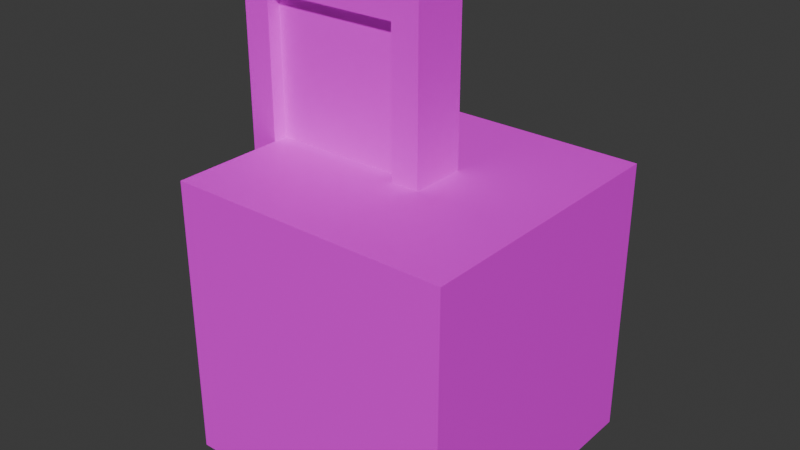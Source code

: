 # Source: blend_objects.blend  (saved by Blender 5.1.30; exported with 4.5.12 LTS)
import bpy
from mathutils import Matrix  # noqa: F401  (used for matrix-valued properties, if any)

bpy.ops.wm.read_factory_settings(use_empty=True)
scene = bpy.context.scene
scene.name = 'Scene'

# ---- collections
col_collection = bpy.data.collections.new('Collection'); scene.collection.children.link(col_collection)

# ---- images (referenced by path relative to the original .blend; pixels are not part of the script)
import os
ASSET_DIR = os.environ.get("B2B_ASSET_DIR", "")  # directory of the original .blend (textures are referenced by path, not embedded)
HERE = os.path.dirname(os.path.abspath(__file__))  # packed textures are extracted next to this script under _unpacked/

def load_image(name, relpath, width, height, colorspace="sRGB"):
    """Load a texture the original file referenced (path relative to the .blend, or extracted next to this script)."""
    p = next((c for c in (os.path.join(HERE, relpath), os.path.join(ASSET_DIR, relpath)) if relpath and os.path.exists(c)), "")
    if p:
        img = bpy.data.images.load(p, check_existing=True)
        img.name = name
    else:  # same state as the original file: an image datablock whose file is absent (Cycles renders it pink)
        img = bpy.data.images.new(name, width, height)
        img.source = "FILE"
        img.filepath = "//" + (relpath or name)
    img.colorspace_settings.name = colorspace
    return img
img_ase_objects_texture_png = load_image('ase_objects_texture.png', 'ase_objects_texture.png', 1024, 1024, 'sRGB')

# ---- materials (node trees are filled in below, after node groups)
mat_material_objects = bpy.data.materials.new('material_objects')

# ---- material node trees
mat_material_objects.use_nodes = True; mat_material_objects.node_tree.nodes.clear()
_N = mat_material_objects.node_tree.nodes; _L = mat_material_objects.node_tree.links
n0 = _N.new('ShaderNodeBsdfPrincipled'); n0.name = 'Principled BSDF'; n0.location = (-200, 100)
n1 = _N.new('ShaderNodeOutputMaterial'); n1.name = 'Material Output'; n1.location = (200, 100)
n2 = _N.new('ShaderNodeTexImage'); n2.name = 'Image Texture'; n2.location = (-490, 80)
n2.image = img_ase_objects_texture_png
n2.interpolation = 'Closest'
_L.new(n0.outputs[0], n1.inputs[0])
_L.new(n2.outputs[0], n0.inputs[0])
n1.is_active_output = True

# ---- world
world_world = bpy.data.worlds.new('World'); scene.world = world_world
world_world.use_nodes = True; world_world.node_tree.nodes.clear()
_N = world_world.node_tree.nodes; _L = world_world.node_tree.links
n0 = _N.new('ShaderNodeOutputWorld'); n0.name = 'World Output'; n0.location = (200, 100)
n1 = _N.new('ShaderNodeBackground'); n1.name = 'Background'; n1.location = (-200, 100)
n1.inputs[0].default_value = (0.05088, 0.05088, 0.05088, 1.0)
_L.new(n1.outputs[0], n0.inputs[0])
n0.is_active_output = True
world_world.color = (0.05088, 0.05088, 0.05088)
world_world.sun_shadow_jitter_overblur = 0.0

# ---- meshes
me_cube_001 = bpy.data.meshes.new('Cube.001')
me_cube_001.from_pydata([(-1.0, -0.1, 0.0), (-1.0, -0.1, 2.0), (-1.0, 0.1, 0.0), (-1.0, 0.1, 2.0), (0.0, -0.1, 0.0), (0.0, -0.1, 2.0), (0.0, 0.1, 0.0), (0.0, 0.1, 2.0)], [], [(0, 1, 3, 2), (2, 3, 7, 6), (6, 7, 5, 4), (4, 5, 1, 0), (2, 6, 4, 0), (7, 3, 1, 5)])
_uv = me_cube_001.uv_layers.new(name='UVMap')
_uv.uv.foreach_set('vector', [0.02344, 0.9297, 0.03906, 0.9297, 0.03906, 0.9453, 0.02344, 0.9453, 0.0, 0.875, 0.0, 1.0, 0.0625, 1.0, 0.0625, 0.875, 0.02344, 0.9297, 0.03906, 0.9297, 0.03906, 0.9453, 0.02344, 0.9453, 0.0625, 0.875, 0.0625, 1.0, 0.0, 1.0, 0.0, 0.875, 0.02344, 0.9297, 0.03906, 0.9297, 0.03906, 0.9453, 0.02344, 0.9453, 0.02344, 0.9297, 0.03906, 0.9297, 0.03906, 0.9453, 0.02344, 0.9453])
me_cube_001.materials.append(mat_material_objects)
me_cube_001.update()
me_cube = bpy.data.meshes.new('Cube')
me_cube.from_pydata([(-1.2, -0.2, 0.0), (-1.2, -0.2, 2.2), (-1.2, 0.2, 0.0), (-1.2, 0.2, 2.2), (0.2, -0.2, 0.0), (0.2, -0.2, 2.2), (0.2, 0.2, 0.0), (0.2, 0.2, 2.2), (0.0, 0.2, 0.0), (0.0, 0.2, 2.2), (0.0, -0.2, 0.0), (0.0, -0.2, 2.2), (-1.0, 0.2, 0.0), (-1.0, -0.2, 2.2), (-1.0, 0.2, 2.2), (-1.0, -0.2, 0.0), (-1.2, -0.2, 2.0), (-1.2, 0.2, 2.0), (0.2, 0.2, 2.0), (0.2, -0.2, 2.0), (0.0, -0.2, 2.0), (0.0, 0.2, 2.0), (-1.0, 0.2, 2.0), (-1.0, -0.2, 2.0)], [], [(16, 1, 3, 17), (21, 9, 7, 18), (18, 7, 5, 19), (23, 13, 1, 16), (8, 6, 4, 10), (14, 3, 1, 13), (7, 9, 11, 5), (23, 15, 12, 22), (19, 5, 11, 20), (22, 14, 9, 21), (17, 3, 14, 22), (2, 12, 15, 0), (9, 14, 13, 11), (20, 11, 13, 23), (20, 21, 8, 10), (2, 17, 22, 12), (20, 23, 22, 21), (4, 19, 20, 10), (15, 23, 16, 0), (6, 18, 19, 4), (8, 21, 18, 6), (0, 16, 17, 2)])
_uv = me_cube.uv_layers.new(name='UVMap')
_uv.uv.foreach_set('vector', [0.04688, 0.9609, 0.03906, 0.9609, 0.03906, 0.9531, 0.04688, 0.9531, 0.04688, 0.9609, 0.03906, 0.9609, 0.03906, 0.9531, 0.04688, 0.9531, 0.04688, 0.9609, 0.03906, 0.9609, 0.03906, 0.9531, 0.04688, 0.9531, 0.04688, 0.9609, 0.03906, 0.9609, 0.03906, 0.9531, 0.04688, 0.9531, 0.04688, 0.9609, 0.03906, 0.9609, 0.03906, 0.9531, 0.04688, 0.9531, 0.04688, 0.9609, 0.03906, 0.9609, 0.03906, 0.9531, 0.04688, 0.9531, 0.04688, 0.9609, 0.03906, 0.9609, 0.03906, 0.9531, 0.04688, 0.9531, 0.04688, 0.9609, 0.03906, 0.9609, 0.03906, 0.9531, 0.04688, 0.9531, 0.04688, 0.9609, 0.03906, 0.9609, 0.03906, 0.9531, 0.04688, 0.9531, 0.04688, 0.9609, 0.03906, 0.9609, 0.03906, 0.9531, 0.04688, 0.9531, 0.04688, 0.9609, 0.03906, 0.9609, 0.03906, 0.9531, 0.04688, 0.9531, 0.04688, 0.9609, 0.03906, 0.9609, 0.03906, 0.9531, 0.04688, 0.9531, 0.04688, 0.9609, 0.03906, 0.9609, 0.03906, 0.9531, 0.04688, 0.9531, 0.04688, 0.9609, 0.03906, 0.9609, 0.03906, 0.9531, 0.04688, 0.9531, 0.04688, 0.9609, 0.03906, 0.9609, 0.03906, 0.9531, 0.04688, 0.9531, 0.04688, 0.9609, 0.03906, 0.9609, 0.03906, 0.9531, 0.04688, 0.9531, 0.04688, 0.9609, 0.03906, 0.9609, 0.03906, 0.9531, 0.04688, 0.9531, 0.04688, 0.9609, 0.03906, 0.9609, 0.03906, 0.9531, 0.04688, 0.9531, 0.04688, 0.9609, 0.03906, 0.9609, 0.03906, 0.9531, 0.04688, 0.9531, 0.04688, 0.9609, 0.03906, 0.9609, 0.03906, 0.9531, 0.04688, 0.9531, 0.04688, 0.9609, 0.03906, 0.9609, 0.03906, 0.9531, 0.04688, 0.9531, 0.04688, 0.9609, 0.03906, 0.9609, 0.03906, 0.9531, 0.04688, 0.9531])
me_cube.materials.append(mat_material_objects)
me_cube.update()
me_cube_002 = bpy.data.meshes.new('Cube.002')
me_cube_002.from_pydata([(-1.0, -1.0, -1.0), (-1.0, -1.0, 1.0), (-1.0, 1.0, -1.0), (-1.0, 1.0, 1.0), (1.0, -1.0, -1.0), (1.0, -1.0, 1.0), (1.0, 1.0, -1.0), (1.0, 1.0, 1.0)], [], [(0, 1, 3, 2), (2, 3, 7, 6), (6, 7, 5, 4), (4, 5, 1, 0), (2, 6, 4, 0), (7, 3, 1, 5)])
_uv = me_cube_002.uv_layers.new(name='UVMap')
_uv.uv.foreach_set('vector', [0.375, 0.0, 0.625, 0.0, 0.625, 0.25, 0.375, 0.25, 0.375, 0.25, 0.625, 0.25, 0.625, 0.5, 0.375, 0.5, 0.375, 0.5, 0.625, 0.5, 0.625, 0.75, 0.375, 0.75, 0.375, 0.75, 0.625, 0.75, 0.625, 1.0, 0.375, 1.0, 0.125, 0.5, 0.375, 0.5, 0.375, 0.75, 0.125, 0.75, 0.625, 0.5, 0.875, 0.5, 0.875, 0.75, 0.625, 0.75])
me_cube_002.materials.append(mat_material_objects)
me_cube_002.update()

# ---- objects
ob_obj_door_a_col = bpy.data.objects.new('obj_door_a_col', me_cube_001)
ob_obj_door_frame_a = bpy.data.objects.new('obj_door_frame_a', me_cube)
ob_obj_aaa_duplicate = bpy.data.objects.new('obj_aaa_duplicate', me_cube_002)

# ---- transforms, parenting, visibility, modifiers, constraints
ob_obj_door_a_col.location = (0.0, 0.0, 0.0)
ob_obj_door_frame_a.location = (0.0, 0.0, 0.0)
ob_obj_aaa_duplicate.location = (0.0, 0.0, 0.0)

# ---- collection membership
col_collection.objects.link(ob_obj_door_a_col)
col_collection.objects.link(ob_obj_door_frame_a)
col_collection.objects.link(ob_obj_aaa_duplicate)

# ---- scene / render settings (as saved in the file)
scene.frame_start = 1; scene.frame_end = 250; scene.frame_set(1)
scene.render.engine = 'BLENDER_EEVEE_NEXT'
scene.render.bake_bias = 0.0
scene.render.bake_samples = 0
scene.cycles.sampling_pattern = 'TABULATED_SOBOL'
scene.eevee.use_volume_custom_range = False
bpy.context.view_layer.update()

# ---- added for rendering (the .blend has no active camera and no usable light): camera, sun
cam_auto = bpy.data.cameras.new('AutoCamera')
cam_auto.lens = 50.0
cam_auto.sensor_width = 36.0
cam_auto.clip_end = 1000.0
ob_auto_camera = bpy.data.objects.new('AutoCamera', cam_auto)
scene.collection.objects.link(ob_auto_camera)
ob_auto_camera.location = (3.94144, -4.84973, 3.83315)
ob_auto_camera.rotation_euler = (1.09748, -7.21219e-08, 0.694738)
scene.camera = ob_auto_camera
light_auto_sun = bpy.data.lights.new('AutoSun', 'SUN')
light_auto_sun.energy = 3.0
light_auto_sun.angle = 0.0523599
ob_auto_sun = bpy.data.objects.new('AutoSun', light_auto_sun)
scene.collection.objects.link(ob_auto_sun)
ob_auto_sun.rotation_euler = (0.872665, 0.174533, 0.523599)
bpy.context.view_layer.update()
